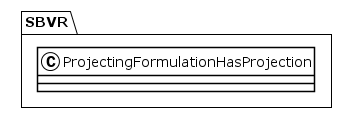

The diagram above was rendered by PlantUML. Its source (embedded in the PNG):
@startuml
!theme plain
package SBVR {
class ProjectingFormulationHasProjection {
}
}
@enduml